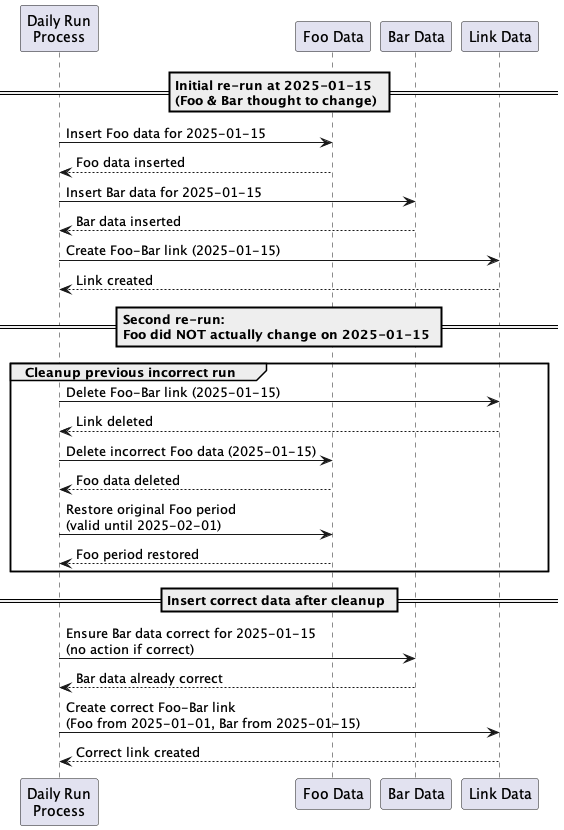

The diagram above was rendered by PlantUML. Its source (embedded in the PNG):
@startuml
participant "Daily Run\nProcess" as process
participant "Foo Data" as foo
participant "Bar Data" as bar
participant "Link Data" as link

== Initial re-run at 2025-01-15\n(Foo & Bar thought to change) ==

process -> foo : Insert Foo data for 2025-01-15
foo --> process : Foo data inserted

process -> bar : Insert Bar data for 2025-01-15
bar --> process : Bar data inserted

process -> link : Create Foo-Bar link (2025-01-15)
link --> process : Link created

== Second re-run:\nFoo did NOT actually change on 2025-01-15 ==

group Cleanup previous incorrect run
    process -> link : Delete Foo-Bar link (2025-01-15)
    link --> process : Link deleted

    process -> foo : Delete incorrect Foo data (2025-01-15)
    foo --> process : Foo data deleted

    process -> foo : Restore original Foo period\n(valid until 2025-02-01)
    foo --> process : Foo period restored
end

== Insert correct data after cleanup ==

process -> bar : Ensure Bar data correct for 2025-01-15\n(no action if correct)
bar --> process : Bar data already correct

process -> link : Create correct Foo-Bar link\n(Foo from 2025-01-01, Bar from 2025-01-15)
link --> process : Correct link created

@enduml